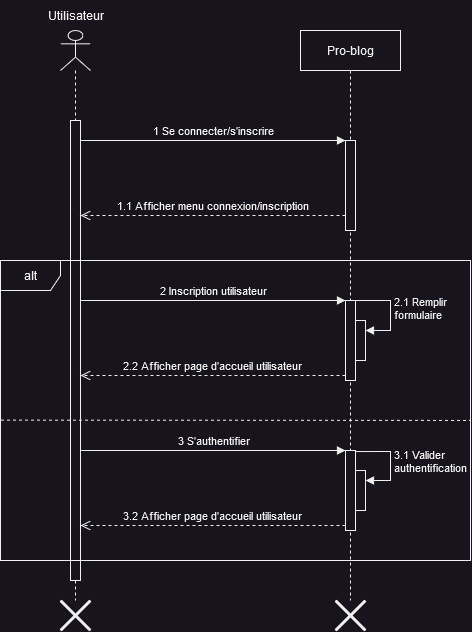

The diagram above was exported from draw.io. Its source (the exported page's mxGraphModel, read from the mxfile embedded in the PNG):
<mxGraphModel dx="1434" dy="820" grid="1" gridSize="10" guides="1" tooltips="1" connect="1" arrows="1" fold="1" page="1" pageScale="1" pageWidth="827" pageHeight="1169" math="0" shadow="0">
  <root>
    <mxCell id="0" />
    <mxCell id="1" parent="0" />
    <mxCell id="33Yg2JfBYAzk547Zfl-G-1" value="" style="shape=umlLifeline;perimeter=lifelinePerimeter;whiteSpace=wrap;html=1;container=1;dropTarget=0;collapsible=0;recursiveResize=0;outlineConnect=0;portConstraint=eastwest;newEdgeStyle={&quot;edgeStyle&quot;:&quot;elbowEdgeStyle&quot;,&quot;elbow&quot;:&quot;vertical&quot;,&quot;curved&quot;:0,&quot;rounded&quot;:0};participant=umlActor;" parent="1" vertex="1">
      <mxGeometry x="80" y="40" width="30" height="570" as="geometry" />
    </mxCell>
    <mxCell id="Vq7JLAzTc-nIxcs6UbDE-1" value="" style="html=1;points=[];perimeter=orthogonalPerimeter;outlineConnect=0;targetShapes=umlLifeline;portConstraint=eastwest;newEdgeStyle={&quot;edgeStyle&quot;:&quot;elbowEdgeStyle&quot;,&quot;elbow&quot;:&quot;vertical&quot;,&quot;curved&quot;:0,&quot;rounded&quot;:0};" parent="33Yg2JfBYAzk547Zfl-G-1" vertex="1">
      <mxGeometry x="10" y="90" width="10" height="460" as="geometry" />
    </mxCell>
    <mxCell id="33Yg2JfBYAzk547Zfl-G-2" value="Utilisateur" style="text;html=1;align=center;verticalAlign=middle;resizable=0;points=[];autosize=1;strokeColor=none;fillColor=none;" parent="1" vertex="1">
      <mxGeometry x="55" y="10" width="80" height="30" as="geometry" />
    </mxCell>
    <mxCell id="33Yg2JfBYAzk547Zfl-G-3" value="Pro-blog" style="shape=umlLifeline;perimeter=lifelinePerimeter;whiteSpace=wrap;html=1;container=1;dropTarget=0;collapsible=0;recursiveResize=0;outlineConnect=0;portConstraint=eastwest;newEdgeStyle={&quot;edgeStyle&quot;:&quot;elbowEdgeStyle&quot;,&quot;elbow&quot;:&quot;vertical&quot;,&quot;curved&quot;:0,&quot;rounded&quot;:0};" parent="1" vertex="1">
      <mxGeometry x="320" y="40" width="100" height="570" as="geometry" />
    </mxCell>
    <mxCell id="Vq7JLAzTc-nIxcs6UbDE-3" value="" style="html=1;points=[];perimeter=orthogonalPerimeter;outlineConnect=0;targetShapes=umlLifeline;portConstraint=eastwest;newEdgeStyle={&quot;edgeStyle&quot;:&quot;elbowEdgeStyle&quot;,&quot;elbow&quot;:&quot;vertical&quot;,&quot;curved&quot;:0,&quot;rounded&quot;:0};" parent="33Yg2JfBYAzk547Zfl-G-3" vertex="1">
      <mxGeometry x="45" y="110" width="10" height="90" as="geometry" />
    </mxCell>
    <mxCell id="Vq7JLAzTc-nIxcs6UbDE-4" value="1 Se connecter/s'inscrire" style="html=1;verticalAlign=bottom;endArrow=block;edgeStyle=elbowEdgeStyle;elbow=vertical;curved=0;rounded=0;" parent="1" target="Vq7JLAzTc-nIxcs6UbDE-3" edge="1">
      <mxGeometry relative="1" as="geometry">
        <mxPoint x="100" y="150" as="sourcePoint" />
      </mxGeometry>
    </mxCell>
    <mxCell id="Vq7JLAzTc-nIxcs6UbDE-5" value="1.1 Afficher menu connexion/inscription" style="html=1;verticalAlign=bottom;endArrow=open;dashed=1;endSize=8;edgeStyle=elbowEdgeStyle;elbow=vertical;curved=0;rounded=0;" parent="1" source="Vq7JLAzTc-nIxcs6UbDE-3" edge="1">
      <mxGeometry relative="1" as="geometry">
        <mxPoint x="100" y="225" as="targetPoint" />
      </mxGeometry>
    </mxCell>
    <mxCell id="Nh2XMkpJHlMx-K0F99Jk-1" value="alt" style="shape=umlFrame;whiteSpace=wrap;html=1;pointerEvents=0;" parent="1" vertex="1">
      <mxGeometry x="20" y="270" width="470" height="300" as="geometry" />
    </mxCell>
    <mxCell id="Nh2XMkpJHlMx-K0F99Jk-3" value="" style="html=1;points=[];perimeter=orthogonalPerimeter;outlineConnect=0;targetShapes=umlLifeline;portConstraint=eastwest;newEdgeStyle={&quot;edgeStyle&quot;:&quot;elbowEdgeStyle&quot;,&quot;elbow&quot;:&quot;vertical&quot;,&quot;curved&quot;:0,&quot;rounded&quot;:0};" parent="1" vertex="1">
      <mxGeometry x="365" y="310" width="10" height="80" as="geometry" />
    </mxCell>
    <mxCell id="Nh2XMkpJHlMx-K0F99Jk-4" value="2 Inscription utilisateur" style="html=1;verticalAlign=bottom;endArrow=block;edgeStyle=elbowEdgeStyle;elbow=vertical;curved=0;rounded=0;" parent="1" target="Nh2XMkpJHlMx-K0F99Jk-3" edge="1">
      <mxGeometry relative="1" as="geometry">
        <mxPoint x="100" y="310" as="sourcePoint" />
      </mxGeometry>
    </mxCell>
    <mxCell id="Nh2XMkpJHlMx-K0F99Jk-5" value="2.2 Afficher page d'accueil utilisateur" style="html=1;verticalAlign=bottom;endArrow=open;dashed=1;endSize=8;edgeStyle=elbowEdgeStyle;elbow=vertical;curved=0;rounded=0;" parent="1" source="Nh2XMkpJHlMx-K0F99Jk-3" edge="1">
      <mxGeometry relative="1" as="geometry">
        <mxPoint x="100" y="385" as="targetPoint" />
      </mxGeometry>
    </mxCell>
    <mxCell id="Nh2XMkpJHlMx-K0F99Jk-6" value="" style="endArrow=none;dashed=1;html=1;rounded=0;exitX=0.001;exitY=0.532;exitDx=0;exitDy=0;exitPerimeter=0;entryX=1;entryY=0.533;entryDx=0;entryDy=0;entryPerimeter=0;" parent="1" source="Nh2XMkpJHlMx-K0F99Jk-1" target="Nh2XMkpJHlMx-K0F99Jk-1" edge="1">
      <mxGeometry width="50" height="50" relative="1" as="geometry">
        <mxPoint x="390" y="400" as="sourcePoint" />
        <mxPoint x="440" y="350" as="targetPoint" />
      </mxGeometry>
    </mxCell>
    <mxCell id="Nh2XMkpJHlMx-K0F99Jk-7" value="" style="html=1;points=[];perimeter=orthogonalPerimeter;outlineConnect=0;targetShapes=umlLifeline;portConstraint=eastwest;newEdgeStyle={&quot;edgeStyle&quot;:&quot;elbowEdgeStyle&quot;,&quot;elbow&quot;:&quot;vertical&quot;,&quot;curved&quot;:0,&quot;rounded&quot;:0};" parent="1" vertex="1">
      <mxGeometry x="375" y="330" width="10" height="40" as="geometry" />
    </mxCell>
    <mxCell id="Nh2XMkpJHlMx-K0F99Jk-8" value="&lt;div&gt;2.1 Remplir &lt;br&gt;&lt;/div&gt;&lt;div&gt;formulaire&lt;/div&gt;" style="html=1;align=left;spacingLeft=2;endArrow=block;rounded=0;edgeStyle=orthogonalEdgeStyle;curved=0;rounded=0;exitX=0.5;exitY=0;exitDx=0;exitDy=0;exitPerimeter=0;" parent="1" source="Nh2XMkpJHlMx-K0F99Jk-3" target="Nh2XMkpJHlMx-K0F99Jk-7" edge="1">
      <mxGeometry relative="1" as="geometry">
        <mxPoint x="380" y="310" as="sourcePoint" />
        <Array as="points">
          <mxPoint x="410" y="310" />
          <mxPoint x="410" y="340" />
        </Array>
      </mxGeometry>
    </mxCell>
    <mxCell id="Nh2XMkpJHlMx-K0F99Jk-9" value="" style="html=1;points=[];perimeter=orthogonalPerimeter;outlineConnect=0;targetShapes=umlLifeline;portConstraint=eastwest;newEdgeStyle={&quot;edgeStyle&quot;:&quot;elbowEdgeStyle&quot;,&quot;elbow&quot;:&quot;vertical&quot;,&quot;curved&quot;:0,&quot;rounded&quot;:0};" parent="1" vertex="1">
      <mxGeometry x="365" y="460" width="10" height="80" as="geometry" />
    </mxCell>
    <mxCell id="Nh2XMkpJHlMx-K0F99Jk-10" value="3 S'authentifier" style="html=1;verticalAlign=bottom;endArrow=block;edgeStyle=elbowEdgeStyle;elbow=vertical;curved=0;rounded=0;" parent="1" target="Nh2XMkpJHlMx-K0F99Jk-9" edge="1">
      <mxGeometry relative="1" as="geometry">
        <mxPoint x="100" y="460" as="sourcePoint" />
      </mxGeometry>
    </mxCell>
    <mxCell id="Nh2XMkpJHlMx-K0F99Jk-11" value="3.2 Afficher page d'accueil utilisateur" style="html=1;verticalAlign=bottom;endArrow=open;dashed=1;endSize=8;edgeStyle=elbowEdgeStyle;elbow=vertical;curved=0;rounded=0;" parent="1" source="Nh2XMkpJHlMx-K0F99Jk-9" edge="1">
      <mxGeometry relative="1" as="geometry">
        <mxPoint x="100" y="535" as="targetPoint" />
      </mxGeometry>
    </mxCell>
    <mxCell id="Nh2XMkpJHlMx-K0F99Jk-14" value="" style="html=1;points=[];perimeter=orthogonalPerimeter;outlineConnect=0;targetShapes=umlLifeline;portConstraint=eastwest;newEdgeStyle={&quot;edgeStyle&quot;:&quot;elbowEdgeStyle&quot;,&quot;elbow&quot;:&quot;vertical&quot;,&quot;curved&quot;:0,&quot;rounded&quot;:0};" parent="1" vertex="1">
      <mxGeometry x="375" y="480" width="10" height="40" as="geometry" />
    </mxCell>
    <mxCell id="Nh2XMkpJHlMx-K0F99Jk-15" value="&lt;div&gt;3.1 Valider&lt;/div&gt;&lt;div&gt;authentification&lt;br&gt;&lt;/div&gt;" style="html=1;align=left;spacingLeft=2;endArrow=block;rounded=0;edgeStyle=orthogonalEdgeStyle;curved=0;rounded=0;exitX=1;exitY=0.013;exitDx=0;exitDy=0;exitPerimeter=0;" parent="1" source="Nh2XMkpJHlMx-K0F99Jk-9" target="Nh2XMkpJHlMx-K0F99Jk-14" edge="1">
      <mxGeometry relative="1" as="geometry">
        <mxPoint x="380" y="460" as="sourcePoint" />
        <Array as="points">
          <mxPoint x="410" y="461" />
          <mxPoint x="410" y="490" />
        </Array>
      </mxGeometry>
    </mxCell>
    <mxCell id="Nh2XMkpJHlMx-K0F99Jk-16" value="" style="shape=umlDestroy;whiteSpace=wrap;html=1;strokeWidth=3;targetShapes=umlLifeline;" parent="1" vertex="1">
      <mxGeometry x="80" y="610" width="30" height="30" as="geometry" />
    </mxCell>
    <mxCell id="Nh2XMkpJHlMx-K0F99Jk-17" value="" style="shape=umlDestroy;whiteSpace=wrap;html=1;strokeWidth=3;targetShapes=umlLifeline;" parent="1" vertex="1">
      <mxGeometry x="355" y="610" width="30" height="30" as="geometry" />
    </mxCell>
  </root>
</mxGraphModel>